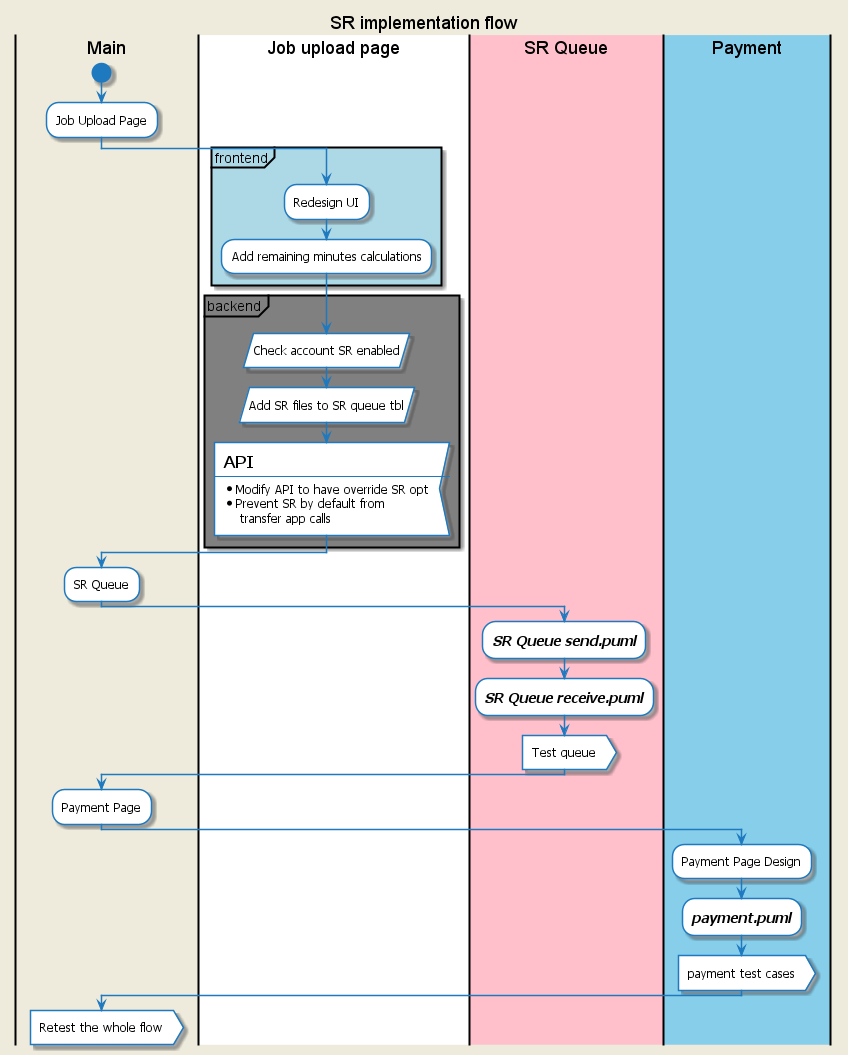

The diagram above was rendered by PlantUML. Its source (embedded in the PNG):
@startuml
title SR implementation flow

skinparam backgroundColor #EEEBDC

skinparam activity {
  StartColor #1e79be
  ArrowColor #1e79be
  EndColor #1e79be
  BackgroundColor white
  SequenceTitleFontColor white
  BorderColor #1e79be
  FontName Tahoma
}

|Main|
start

:Job Upload Page;
|#white|Job upload page|

partition (frontend) #lightBlue {
    :Redesign UI;
    :Add remaining minutes calculations;
}

partition (backend) #grey {
    :Check account SR enabled/
    :Add SR files to SR queue tbl/
    :==**API**
    ----
    * Modify API to have override SR opt
    * Prevent SR by default from
        transfer app calls<
}

|Main|
:SR Queue;
|#pink|SR Queue|
:===//SR Queue send.puml//;
:===//SR Queue receive.puml//;
:Test queue>

|Main|
:Payment Page;
|#skyblue|Payment|
:Payment Page Design;
:===//payment.puml//;
:payment test cases>

|Main|
:Retest the whole flow>


@enduml